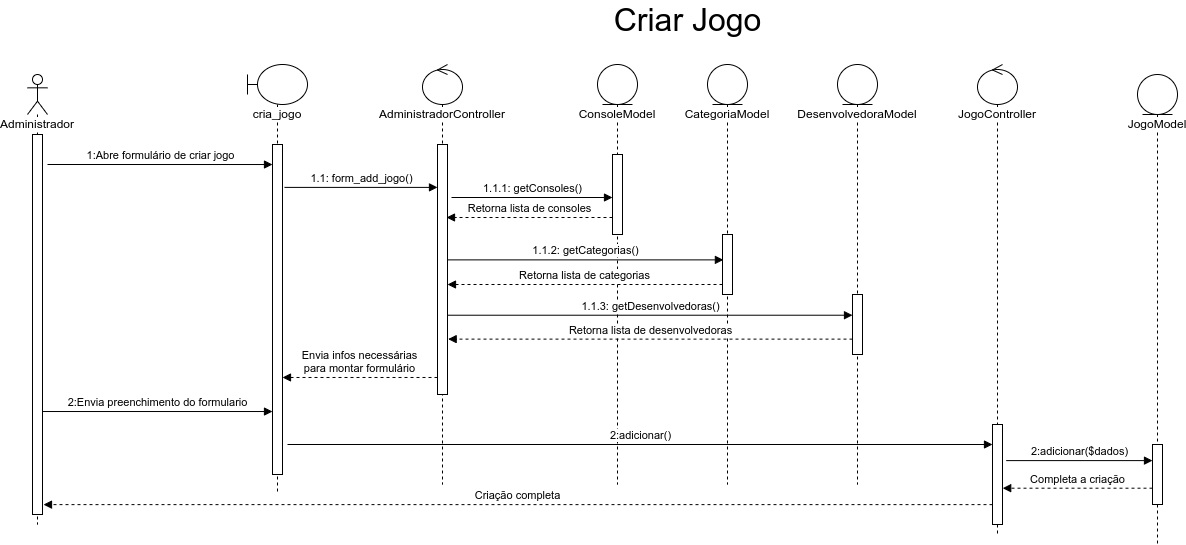

The diagram above was exported from draw.io. Its source (the exported page's mxGraphModel, read from the mxfile embedded in the PNG):
<mxGraphModel dx="1422" dy="878" grid="1" gridSize="10" guides="1" tooltips="1" connect="1" arrows="1" fold="1" page="1" pageScale="1" pageWidth="850" pageHeight="1100" math="0" shadow="0">
  <root>
    <mxCell id="MfPba6-TfGoZPkYBJoLv-0" />
    <mxCell id="MfPba6-TfGoZPkYBJoLv-1" parent="MfPba6-TfGoZPkYBJoLv-0" />
    <mxCell id="MfPba6-TfGoZPkYBJoLv-2" value="&lt;span style=&quot;background-color: rgb(255 , 255 , 255)&quot;&gt;Administrador&lt;/span&gt;" style="shape=umlLifeline;participant=umlActor;perimeter=lifelinePerimeter;whiteSpace=wrap;html=1;container=1;collapsible=0;recursiveResize=0;verticalAlign=top;spacingTop=36;outlineConnect=0;" parent="MfPba6-TfGoZPkYBJoLv-1" vertex="1">
      <mxGeometry x="30" y="90" width="20" height="450" as="geometry" />
    </mxCell>
    <mxCell id="MfPba6-TfGoZPkYBJoLv-3" value="" style="html=1;points=[];perimeter=orthogonalPerimeter;fillColor=default;" parent="MfPba6-TfGoZPkYBJoLv-2" vertex="1">
      <mxGeometry x="5" y="60" width="10" height="380" as="geometry" />
    </mxCell>
    <mxCell id="MfPba6-TfGoZPkYBJoLv-4" value="&lt;span style=&quot;background-color: rgb(255 , 255 , 255)&quot;&gt;cria_jogo&lt;/span&gt;" style="shape=umlLifeline;participant=umlBoundary;perimeter=lifelinePerimeter;whiteSpace=wrap;html=1;container=1;collapsible=0;recursiveResize=0;verticalAlign=top;spacingTop=36;outlineConnect=0;" parent="MfPba6-TfGoZPkYBJoLv-1" vertex="1">
      <mxGeometry x="250" y="80" width="60" height="430" as="geometry" />
    </mxCell>
    <mxCell id="MfPba6-TfGoZPkYBJoLv-5" value="" style="html=1;points=[];perimeter=orthogonalPerimeter;fillColor=default;" parent="MfPba6-TfGoZPkYBJoLv-4" vertex="1">
      <mxGeometry x="25" y="80" width="10" height="330" as="geometry" />
    </mxCell>
    <mxCell id="MfPba6-TfGoZPkYBJoLv-7" value="&lt;span style=&quot;background-color: rgb(255 , 255 , 255)&quot;&gt;AdministradorController&lt;/span&gt;" style="shape=umlLifeline;participant=umlControl;perimeter=lifelinePerimeter;whiteSpace=wrap;html=1;container=1;collapsible=0;recursiveResize=0;verticalAlign=top;spacingTop=36;outlineConnect=0;fillColor=default;" parent="MfPba6-TfGoZPkYBJoLv-1" vertex="1">
      <mxGeometry x="425" y="80" width="40" height="420" as="geometry" />
    </mxCell>
    <mxCell id="MfPba6-TfGoZPkYBJoLv-8" value="" style="html=1;points=[];perimeter=orthogonalPerimeter;labelBackgroundColor=#FFFFFF;fillColor=default;" parent="MfPba6-TfGoZPkYBJoLv-7" vertex="1">
      <mxGeometry x="15" y="80" width="10" height="250" as="geometry" />
    </mxCell>
    <mxCell id="MfPba6-TfGoZPkYBJoLv-9" value="2:Envia preenchimento do formulario" style="html=1;verticalAlign=bottom;endArrow=block;rounded=0;exitX=0.952;exitY=0.729;exitDx=0;exitDy=0;exitPerimeter=0;" parent="MfPba6-TfGoZPkYBJoLv-1" source="MfPba6-TfGoZPkYBJoLv-3" target="MfPba6-TfGoZPkYBJoLv-5" edge="1">
      <mxGeometry width="80" relative="1" as="geometry">
        <mxPoint x="100" y="173" as="sourcePoint" />
        <mxPoint x="270" y="308" as="targetPoint" />
      </mxGeometry>
    </mxCell>
    <mxCell id="MfPba6-TfGoZPkYBJoLv-10" value="ConsoleModel" style="shape=umlLifeline;participant=umlEntity;perimeter=lifelinePerimeter;whiteSpace=wrap;html=1;container=1;collapsible=0;recursiveResize=0;verticalAlign=top;spacingTop=36;outlineConnect=0;labelBackgroundColor=#FFFFFF;fillColor=default;" parent="MfPba6-TfGoZPkYBJoLv-1" vertex="1">
      <mxGeometry x="600" y="80" width="40" height="420" as="geometry" />
    </mxCell>
    <mxCell id="MfPba6-TfGoZPkYBJoLv-11" value="" style="html=1;points=[];perimeter=orthogonalPerimeter;labelBackgroundColor=#FFFFFF;fillColor=default;" parent="MfPba6-TfGoZPkYBJoLv-10" vertex="1">
      <mxGeometry x="15" y="90" width="10" height="80" as="geometry" />
    </mxCell>
    <mxCell id="MfPba6-TfGoZPkYBJoLv-12" value="1.1.1: getConsoles()" style="html=1;verticalAlign=bottom;endArrow=block;rounded=0;exitX=1.4;exitY=0.212;exitDx=0;exitDy=0;exitPerimeter=0;" parent="MfPba6-TfGoZPkYBJoLv-1" source="MfPba6-TfGoZPkYBJoLv-8" target="MfPba6-TfGoZPkYBJoLv-11" edge="1">
      <mxGeometry width="80" relative="1" as="geometry">
        <mxPoint x="460" y="199.9999999999999" as="sourcePoint" />
        <mxPoint x="610" y="270" as="targetPoint" />
      </mxGeometry>
    </mxCell>
    <mxCell id="MfPba6-TfGoZPkYBJoLv-13" value="Retorna lista de consoles" style="html=1;verticalAlign=bottom;endArrow=block;rounded=0;dashed=1;entryX=0.9;entryY=0.292;entryDx=0;entryDy=0;entryPerimeter=0;" parent="MfPba6-TfGoZPkYBJoLv-1" source="MfPba6-TfGoZPkYBJoLv-11" target="MfPba6-TfGoZPkYBJoLv-8" edge="1">
      <mxGeometry width="80" relative="1" as="geometry">
        <mxPoint x="610" y="315" as="sourcePoint" />
        <mxPoint x="450" y="314.5899999999999" as="targetPoint" />
      </mxGeometry>
    </mxCell>
    <mxCell id="MfPba6-TfGoZPkYBJoLv-15" value="&lt;font style=&quot;font-size: 32px&quot;&gt;Criar Jogo&lt;/font&gt;" style="text;html=1;align=center;verticalAlign=middle;resizable=0;points=[];autosize=1;strokeColor=none;fillColor=none;" parent="MfPba6-TfGoZPkYBJoLv-1" vertex="1">
      <mxGeometry x="610" y="20" width="160" height="30" as="geometry" />
    </mxCell>
    <mxCell id="MfPba6-TfGoZPkYBJoLv-16" value="1:Abre formulário de criar jogo" style="html=1;verticalAlign=bottom;endArrow=block;rounded=0;exitX=1;exitY=0.454;exitDx=0;exitDy=0;exitPerimeter=0;" parent="MfPba6-TfGoZPkYBJoLv-1" edge="1">
      <mxGeometry width="80" relative="1" as="geometry">
        <mxPoint x="50" y="180.00000000000003" as="sourcePoint" />
        <mxPoint x="275" y="180.02" as="targetPoint" />
      </mxGeometry>
    </mxCell>
    <mxCell id="MfPba6-TfGoZPkYBJoLv-6" value="1.1: form_add_jogo()" style="html=1;verticalAlign=bottom;endArrow=block;rounded=0;exitX=1.2;exitY=0.13;exitDx=0;exitDy=0;exitPerimeter=0;" parent="MfPba6-TfGoZPkYBJoLv-1" source="MfPba6-TfGoZPkYBJoLv-5" target="MfPba6-TfGoZPkYBJoLv-8" edge="1">
      <mxGeometry width="80" relative="1" as="geometry">
        <mxPoint x="285" y="180" as="sourcePoint" />
        <mxPoint x="365" y="180" as="targetPoint" />
      </mxGeometry>
    </mxCell>
    <mxCell id="MfPba6-TfGoZPkYBJoLv-17" value="Envia infos necessárias&lt;br&gt;para montar formulário" style="html=1;verticalAlign=bottom;endArrow=block;rounded=0;dashed=1;entryX=1;entryY=0.706;entryDx=0;entryDy=0;entryPerimeter=0;" parent="MfPba6-TfGoZPkYBJoLv-1" source="MfPba6-TfGoZPkYBJoLv-8" target="MfPba6-TfGoZPkYBJoLv-5" edge="1">
      <mxGeometry width="80" relative="1" as="geometry">
        <mxPoint x="440" y="297" as="sourcePoint" />
        <mxPoint x="443" y="250" as="targetPoint" />
      </mxGeometry>
    </mxCell>
    <mxCell id="MfPba6-TfGoZPkYBJoLv-18" value="CategoriaModel" style="shape=umlLifeline;participant=umlEntity;perimeter=lifelinePerimeter;whiteSpace=wrap;html=1;container=1;collapsible=0;recursiveResize=0;verticalAlign=top;spacingTop=36;outlineConnect=0;labelBackgroundColor=#FFFFFF;fillColor=default;" parent="MfPba6-TfGoZPkYBJoLv-1" vertex="1">
      <mxGeometry x="710" y="80" width="40" height="420" as="geometry" />
    </mxCell>
    <mxCell id="MfPba6-TfGoZPkYBJoLv-19" value="" style="html=1;points=[];perimeter=orthogonalPerimeter;labelBackgroundColor=#FFFFFF;fillColor=default;" parent="MfPba6-TfGoZPkYBJoLv-18" vertex="1">
      <mxGeometry x="15" y="170" width="10" height="60" as="geometry" />
    </mxCell>
    <mxCell id="MfPba6-TfGoZPkYBJoLv-20" value="DesenvolvedoraModel" style="shape=umlLifeline;participant=umlEntity;perimeter=lifelinePerimeter;whiteSpace=wrap;html=1;container=1;collapsible=0;recursiveResize=0;verticalAlign=top;spacingTop=36;outlineConnect=0;labelBackgroundColor=#FFFFFF;fillColor=default;" parent="MfPba6-TfGoZPkYBJoLv-1" vertex="1">
      <mxGeometry x="840" y="80" width="40" height="420" as="geometry" />
    </mxCell>
    <mxCell id="MfPba6-TfGoZPkYBJoLv-21" value="" style="html=1;points=[];perimeter=orthogonalPerimeter;labelBackgroundColor=#FFFFFF;fillColor=default;" parent="MfPba6-TfGoZPkYBJoLv-20" vertex="1">
      <mxGeometry x="15" y="230" width="10" height="60" as="geometry" />
    </mxCell>
    <mxCell id="MfPba6-TfGoZPkYBJoLv-22" value="1.1.2: getCategorias()" style="html=1;verticalAlign=bottom;endArrow=block;rounded=0;entryX=0.09;entryY=0.423;entryDx=0;entryDy=0;entryPerimeter=0;" parent="MfPba6-TfGoZPkYBJoLv-1" source="MfPba6-TfGoZPkYBJoLv-8" target="MfPba6-TfGoZPkYBJoLv-19" edge="1">
      <mxGeometry width="80" relative="1" as="geometry">
        <mxPoint x="465" y="280.0000000000001" as="sourcePoint" />
        <mxPoint x="628" y="280.0000000000001" as="targetPoint" />
      </mxGeometry>
    </mxCell>
    <mxCell id="kxzvuWwJWpQPl2bjZ0D4-0" value="Retorna lista de categorias" style="html=1;verticalAlign=bottom;endArrow=block;rounded=0;dashed=1;entryX=1.2;entryY=0.26;entryDx=0;entryDy=0;entryPerimeter=0;" parent="MfPba6-TfGoZPkYBJoLv-1" source="MfPba6-TfGoZPkYBJoLv-19" edge="1">
      <mxGeometry width="80" relative="1" as="geometry">
        <mxPoint x="613" y="300" as="sourcePoint" />
        <mxPoint x="450" y="300" as="targetPoint" />
      </mxGeometry>
    </mxCell>
    <mxCell id="kxzvuWwJWpQPl2bjZ0D4-1" value="1.1.3: getDesenvolvedoras()" style="html=1;verticalAlign=bottom;endArrow=block;rounded=0;exitX=0.934;exitY=0.387;exitDx=0;exitDy=0;exitPerimeter=0;" parent="MfPba6-TfGoZPkYBJoLv-1" target="MfPba6-TfGoZPkYBJoLv-21" edge="1">
      <mxGeometry width="80" relative="1" as="geometry">
        <mxPoint x="449.99999999999994" y="330.72" as="sourcePoint" />
        <mxPoint x="726.5599999999998" y="330" as="targetPoint" />
      </mxGeometry>
    </mxCell>
    <mxCell id="kxzvuWwJWpQPl2bjZ0D4-2" value="Retorna lista de desenvolvedoras" style="html=1;verticalAlign=bottom;endArrow=block;rounded=0;dashed=1;entryX=1.2;entryY=0.26;entryDx=0;entryDy=0;entryPerimeter=0;" parent="MfPba6-TfGoZPkYBJoLv-1" source="MfPba6-TfGoZPkYBJoLv-21" edge="1">
      <mxGeometry width="80" relative="1" as="geometry">
        <mxPoint x="725.66" y="354.6200000000001" as="sourcePoint" />
        <mxPoint x="450.66" y="354.6200000000001" as="targetPoint" />
      </mxGeometry>
    </mxCell>
    <mxCell id="kxzvuWwJWpQPl2bjZ0D4-3" value="JogoModel" style="shape=umlLifeline;participant=umlEntity;perimeter=lifelinePerimeter;whiteSpace=wrap;html=1;container=1;collapsible=0;recursiveResize=0;verticalAlign=top;spacingTop=36;outlineConnect=0;labelBackgroundColor=#FFFFFF;fillColor=default;" parent="MfPba6-TfGoZPkYBJoLv-1" vertex="1">
      <mxGeometry x="1140" y="90" width="40" height="470" as="geometry" />
    </mxCell>
    <mxCell id="kxzvuWwJWpQPl2bjZ0D4-4" value="" style="html=1;points=[];perimeter=orthogonalPerimeter;labelBackgroundColor=#FFFFFF;fillColor=default;" parent="kxzvuWwJWpQPl2bjZ0D4-3" vertex="1">
      <mxGeometry x="15" y="370" width="10" height="60" as="geometry" />
    </mxCell>
    <mxCell id="kxzvuWwJWpQPl2bjZ0D4-6" value="2:adicionar()" style="html=1;verticalAlign=bottom;endArrow=block;rounded=0;" parent="MfPba6-TfGoZPkYBJoLv-1" target="kxzvuWwJWpQPl2bjZ0D4-9" edge="1">
      <mxGeometry width="80" relative="1" as="geometry">
        <mxPoint x="290" y="460" as="sourcePoint" />
        <mxPoint x="440" y="460" as="targetPoint" />
      </mxGeometry>
    </mxCell>
    <mxCell id="kxzvuWwJWpQPl2bjZ0D4-7" value="&lt;span style=&quot;background-color: rgb(255 , 255 , 255)&quot;&gt;JogoController&lt;/span&gt;" style="shape=umlLifeline;participant=umlControl;perimeter=lifelinePerimeter;whiteSpace=wrap;html=1;container=1;collapsible=0;recursiveResize=0;verticalAlign=top;spacingTop=36;outlineConnect=0;fillColor=default;" parent="MfPba6-TfGoZPkYBJoLv-1" vertex="1">
      <mxGeometry x="980" y="80" width="40" height="470" as="geometry" />
    </mxCell>
    <mxCell id="kxzvuWwJWpQPl2bjZ0D4-9" value="" style="html=1;points=[];perimeter=orthogonalPerimeter;labelBackgroundColor=#FFFFFF;fontSize=12;fillColor=default;" parent="kxzvuWwJWpQPl2bjZ0D4-7" vertex="1">
      <mxGeometry x="15" y="360" width="10" height="100" as="geometry" />
    </mxCell>
    <mxCell id="kxzvuWwJWpQPl2bjZ0D4-10" value="2:adicionar($dados)" style="html=1;verticalAlign=bottom;endArrow=block;rounded=0;exitX=1.366;exitY=0.361;exitDx=0;exitDy=0;exitPerimeter=0;" parent="MfPba6-TfGoZPkYBJoLv-1" source="kxzvuWwJWpQPl2bjZ0D4-9" target="kxzvuWwJWpQPl2bjZ0D4-4" edge="1">
      <mxGeometry width="80" relative="1" as="geometry">
        <mxPoint x="720" y="510" as="sourcePoint" />
        <mxPoint x="1425" y="510" as="targetPoint" />
      </mxGeometry>
    </mxCell>
    <mxCell id="kxzvuWwJWpQPl2bjZ0D4-11" value="Completa a criação" style="html=1;verticalAlign=bottom;endArrow=block;rounded=0;dashed=1;entryX=1.021;entryY=0.637;entryDx=0;entryDy=0;entryPerimeter=0;" parent="MfPba6-TfGoZPkYBJoLv-1" source="kxzvuWwJWpQPl2bjZ0D4-4" target="kxzvuWwJWpQPl2bjZ0D4-9" edge="1">
      <mxGeometry width="80" relative="1" as="geometry">
        <mxPoint x="1110" y="499" as="sourcePoint" />
        <mxPoint x="1070" y="530" as="targetPoint" />
      </mxGeometry>
    </mxCell>
    <mxCell id="kxzvuWwJWpQPl2bjZ0D4-12" value="Criação completa" style="html=1;verticalAlign=bottom;endArrow=block;rounded=0;dashed=1;entryX=1.1;entryY=0.974;entryDx=0;entryDy=0;entryPerimeter=0;" parent="MfPba6-TfGoZPkYBJoLv-1" source="kxzvuWwJWpQPl2bjZ0D4-9" target="MfPba6-TfGoZPkYBJoLv-3" edge="1">
      <mxGeometry width="80" relative="1" as="geometry">
        <mxPoint x="979.79" y="520" as="sourcePoint" />
        <mxPoint x="830" y="520" as="targetPoint" />
      </mxGeometry>
    </mxCell>
  </root>
</mxGraphModel>